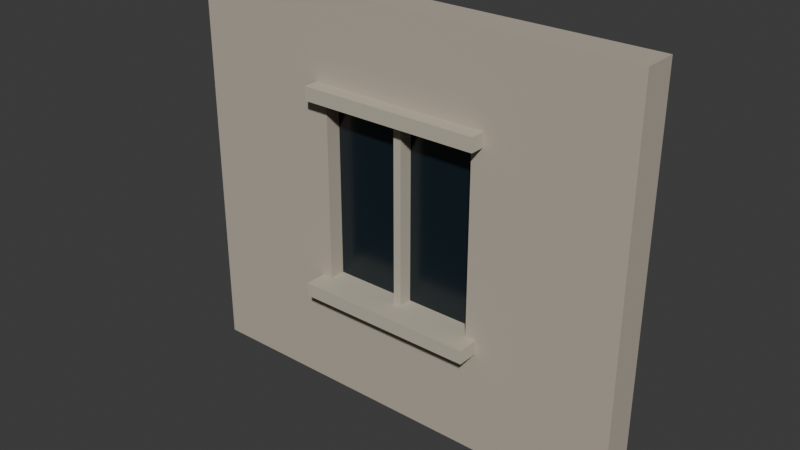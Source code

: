 # Source: facade.blend  (saved by Blender 5.2.44; exported with 4.5.12 LTS)
import bpy
from mathutils import Matrix  # noqa: F401  (used for matrix-valued properties, if any)

bpy.ops.wm.read_factory_settings(use_empty=True)
scene = bpy.context.scene
scene.name = 'Scene'

# ---- collections
col_collection = bpy.data.collections.new('Collection'); scene.collection.children.link(col_collection)

# ---- materials (node trees are filled in below, after node groups)
mat_wall = bpy.data.materials.new('wall')
mat_glazing = bpy.data.materials.new('glazing')
mat_trim = bpy.data.materials.new('trim')

# ---- material node trees
mat_wall.use_nodes = True; mat_wall.node_tree.nodes.clear()
_N = mat_wall.node_tree.nodes; _L = mat_wall.node_tree.links
n0 = _N.new('ShaderNodeBsdfPrincipled'); n0.name = 'Principled BSDF'; n0.location = (-200, 100)
n0.inputs[0].default_value = (0.4851, 0.4287, 0.3515, 1.0)
n0.inputs[2].default_value = 0.85
n0.inputs[10].default_value = 0.005
n1 = _N.new('ShaderNodeOutputMaterial'); n1.name = 'Material Output'; n1.location = (200, 100)
_L.new(n0.outputs[0], n1.inputs[0])
n1.is_active_output = True
mat_glazing.use_nodes = True; mat_glazing.node_tree.nodes.clear()
_N = mat_glazing.node_tree.nodes; _L = mat_glazing.node_tree.links
n0 = _N.new('ShaderNodeBsdfPrincipled'); n0.name = 'Principled BSDF'; n0.location = (-200, 100)
n0.inputs[0].default_value = (0.006571, 0.01533, 0.02198, 1.0)
n0.inputs[2].default_value = 0.25
n0.inputs[10].default_value = 0.005
n1 = _N.new('ShaderNodeOutputMaterial'); n1.name = 'Material Output'; n1.location = (200, 100)
_L.new(n0.outputs[0], n1.inputs[0])
n1.is_active_output = True
mat_trim.use_nodes = True; mat_trim.node_tree.nodes.clear()
_N = mat_trim.node_tree.nodes; _L = mat_trim.node_tree.links
n0 = _N.new('ShaderNodeBsdfPrincipled'); n0.name = 'Principled BSDF'; n0.location = (-200, 100)
n0.inputs[0].default_value = (0.5225, 0.477, 0.3801, 1.0)
n0.inputs[2].default_value = 0.7
n0.inputs[10].default_value = 0.005
n1 = _N.new('ShaderNodeOutputMaterial'); n1.name = 'Material Output'; n1.location = (200, 100)
_L.new(n0.outputs[0], n1.inputs[0])
n1.is_active_output = True

# ---- world
world_world = bpy.data.worlds.new('World'); scene.world = world_world
world_world.use_nodes = True; world_world.node_tree.nodes.clear()
_N = world_world.node_tree.nodes; _L = world_world.node_tree.links
n0 = _N.new('ShaderNodeOutputWorld'); n0.name = 'World Output'; n0.location = (200, 100)
n1 = _N.new('ShaderNodeBackground'); n1.name = 'Background'; n1.location = (-200, 100)
n1.inputs[0].default_value = (0.05088, 0.05088, 0.05088, 1.0)
_L.new(n1.outputs[0], n0.inputs[0])
n0.is_active_output = True
world_world.color = (0.05088, 0.05088, 0.05088)
world_world.sun_shadow_jitter_overblur = 0.0

# ---- meshes
me_cube_001 = bpy.data.meshes.new('Cube.001')
me_cube_001.from_pydata([(-0.65, -0.15, -1.75), (-0.65, -0.15, 1.75), (-0.65, 0.15, -1.75), (-0.65, 0.15, 1.75), (0.65, -0.15, -1.75), (0.65, -0.15, 1.75), (0.65, 0.15, -1.75), (0.65, 0.15, 1.75)], [], [(0, 1, 3, 2), (2, 3, 7, 6), (6, 7, 5, 4), (4, 5, 1, 0), (2, 6, 4, 0), (7, 3, 1, 5)])
_uv = me_cube_001.uv_layers.new(name='UVMap')
_uv.uv.foreach_set('vector', [0.375, 0.0, 0.625, 0.0, 0.625, 0.25, 0.375, 0.25, 0.375, 0.25, 0.625, 0.25, 0.625, 0.5, 0.375, 0.5, 0.375, 0.5, 0.625, 0.5, 0.625, 0.75, 0.375, 0.75, 0.375, 0.75, 0.625, 0.75, 0.625, 1.0, 0.375, 1.0, 0.125, 0.5, 0.375, 0.5, 0.375, 0.75, 0.125, 0.75, 0.625, 0.5, 0.875, 0.5, 0.875, 0.75, 0.625, 0.75])
me_cube_001.materials.append(mat_wall)
me_cube_001.update()
me_cube_002 = bpy.data.meshes.new('Cube.002')
me_cube_002.from_pydata([(-0.65, -0.15, -1.75), (-0.65, -0.15, 1.75), (-0.65, 0.15, -1.75), (-0.65, 0.15, 1.75), (0.65, -0.15, -1.75), (0.65, -0.15, 1.75), (0.65, 0.15, -1.75), (0.65, 0.15, 1.75)], [], [(0, 1, 3, 2), (2, 3, 7, 6), (6, 7, 5, 4), (4, 5, 1, 0), (2, 6, 4, 0), (7, 3, 1, 5)])
_uv = me_cube_002.uv_layers.new(name='UVMap')
_uv.uv.foreach_set('vector', [0.375, 0.0, 0.625, 0.0, 0.625, 0.25, 0.375, 0.25, 0.375, 0.25, 0.625, 0.25, 0.625, 0.5, 0.375, 0.5, 0.375, 0.5, 0.625, 0.5, 0.625, 0.75, 0.375, 0.75, 0.375, 0.75, 0.625, 0.75, 0.625, 1.0, 0.375, 1.0, 0.125, 0.5, 0.375, 0.5, 0.375, 0.75, 0.125, 0.75, 0.625, 0.5, 0.875, 0.5, 0.875, 0.75, 0.625, 0.75])
me_cube_002.materials.append(mat_wall)
me_cube_002.update()
me_cube_003 = bpy.data.meshes.new('Cube.003')
me_cube_003.from_pydata([(-0.7, -0.15, -0.5), (-0.7, -0.15, 0.5), (-0.7, 0.15, -0.5), (-0.7, 0.15, 0.5), (0.7, -0.15, -0.5), (0.7, -0.15, 0.5), (0.7, 0.15, -0.5), (0.7, 0.15, 0.5)], [], [(0, 1, 3, 2), (2, 3, 7, 6), (6, 7, 5, 4), (4, 5, 1, 0), (2, 6, 4, 0), (7, 3, 1, 5)])
_uv = me_cube_003.uv_layers.new(name='UVMap')
_uv.uv.foreach_set('vector', [0.375, 0.0, 0.625, 0.0, 0.625, 0.25, 0.375, 0.25, 0.375, 0.25, 0.625, 0.25, 0.625, 0.5, 0.375, 0.5, 0.375, 0.5, 0.625, 0.5, 0.625, 0.75, 0.375, 0.75, 0.375, 0.75, 0.625, 0.75, 0.625, 1.0, 0.375, 1.0, 0.125, 0.5, 0.375, 0.5, 0.375, 0.75, 0.125, 0.75, 0.625, 0.5, 0.875, 0.5, 0.875, 0.75, 0.625, 0.75])
me_cube_003.materials.append(mat_wall)
me_cube_003.update()
me_cube_004 = bpy.data.meshes.new('Cube.004')
me_cube_004.from_pydata([(-0.7, -0.15, -0.4), (-0.7, -0.15, 0.4), (-0.7, 0.15, -0.4), (-0.7, 0.15, 0.4), (0.7, -0.15, -0.4), (0.7, -0.15, 0.4), (0.7, 0.15, -0.4), (0.7, 0.15, 0.4)], [], [(0, 1, 3, 2), (2, 3, 7, 6), (6, 7, 5, 4), (4, 5, 1, 0), (2, 6, 4, 0), (7, 3, 1, 5)])
_uv = me_cube_004.uv_layers.new(name='UVMap')
_uv.uv.foreach_set('vector', [0.375, 0.0, 0.625, 0.0, 0.625, 0.25, 0.375, 0.25, 0.375, 0.25, 0.625, 0.25, 0.625, 0.5, 0.375, 0.5, 0.375, 0.5, 0.625, 0.5, 0.625, 0.75, 0.375, 0.75, 0.375, 0.75, 0.625, 0.75, 0.625, 1.0, 0.375, 1.0, 0.125, 0.5, 0.375, 0.5, 0.375, 0.75, 0.125, 0.75, 0.625, 0.5, 0.875, 0.5, 0.875, 0.75, 0.625, 0.75])
me_cube_004.materials.append(mat_wall)
me_cube_004.update()
me_cube_005 = bpy.data.meshes.new('Cube.005')
me_cube_005.from_pydata([(-0.7, -0.03, -0.85), (-0.7, -0.03, 0.85), (-0.7, 0.03, -0.85), (-0.7, 0.03, 0.85), (0.7, -0.03, -0.85), (0.7, -0.03, 0.85), (0.7, 0.03, -0.85), (0.7, 0.03, 0.85)], [], [(0, 1, 3, 2), (2, 3, 7, 6), (6, 7, 5, 4), (4, 5, 1, 0), (2, 6, 4, 0), (7, 3, 1, 5)])
_uv = me_cube_005.uv_layers.new(name='UVMap')
_uv.uv.foreach_set('vector', [0.375, 0.0, 0.625, 0.0, 0.625, 0.25, 0.375, 0.25, 0.375, 0.25, 0.625, 0.25, 0.625, 0.5, 0.375, 0.5, 0.375, 0.5, 0.625, 0.5, 0.625, 0.75, 0.375, 0.75, 0.375, 0.75, 0.625, 0.75, 0.625, 1.0, 0.375, 1.0, 0.125, 0.5, 0.375, 0.5, 0.375, 0.75, 0.125, 0.75, 0.625, 0.5, 0.875, 0.5, 0.875, 0.75, 0.625, 0.75])
me_cube_005.materials.append(mat_glazing)
me_cube_005.update()
me_cube_006 = bpy.data.meshes.new('Cube.006')
me_cube_006.from_pydata([(-0.8, -0.24, -0.06), (-0.8, -0.24, 0.06), (-0.8, 0.24, -0.06), (-0.8, 0.24, 0.06), (0.8, -0.24, -0.06), (0.8, -0.24, 0.06), (0.8, 0.24, -0.06), (0.8, 0.24, 0.06)], [], [(0, 1, 3, 2), (2, 3, 7, 6), (6, 7, 5, 4), (4, 5, 1, 0), (2, 6, 4, 0), (7, 3, 1, 5)])
_uv = me_cube_006.uv_layers.new(name='UVMap')
_uv.uv.foreach_set('vector', [0.375, 0.0, 0.625, 0.0, 0.625, 0.25, 0.375, 0.25, 0.375, 0.25, 0.625, 0.25, 0.625, 0.5, 0.375, 0.5, 0.375, 0.5, 0.625, 0.5, 0.625, 0.75, 0.375, 0.75, 0.375, 0.75, 0.625, 0.75, 0.625, 1.0, 0.375, 1.0, 0.125, 0.5, 0.375, 0.5, 0.375, 0.75, 0.125, 0.75, 0.625, 0.5, 0.875, 0.5, 0.875, 0.75, 0.625, 0.75])
me_cube_006.materials.append(mat_trim)
me_cube_006.update()
me_cube_007 = bpy.data.meshes.new('Cube.007')
me_cube_007.from_pydata([(-0.035, -0.07, -0.85), (-0.035, -0.07, 0.85), (-0.035, 0.07, -0.85), (-0.035, 0.07, 0.85), (0.035, -0.07, -0.85), (0.035, -0.07, 0.85), (0.035, 0.07, -0.85), (0.035, 0.07, 0.85)], [], [(0, 1, 3, 2), (2, 3, 7, 6), (6, 7, 5, 4), (4, 5, 1, 0), (2, 6, 4, 0), (7, 3, 1, 5)])
_uv = me_cube_007.uv_layers.new(name='UVMap')
_uv.uv.foreach_set('vector', [0.375, 0.0, 0.625, 0.0, 0.625, 0.25, 0.375, 0.25, 0.375, 0.25, 0.625, 0.25, 0.625, 0.5, 0.375, 0.5, 0.375, 0.5, 0.625, 0.5, 0.625, 0.75, 0.375, 0.75, 0.375, 0.75, 0.625, 0.75, 0.625, 1.0, 0.375, 1.0, 0.125, 0.5, 0.375, 0.5, 0.375, 0.75, 0.125, 0.75, 0.625, 0.5, 0.875, 0.5, 0.875, 0.75, 0.625, 0.75])
me_cube_007.materials.append(mat_trim)
me_cube_007.update()
me_cube_008 = bpy.data.meshes.new('Cube.008')
me_cube_008.from_pydata([(-0.8, -0.2, -0.06), (-0.8, -0.2, 0.06), (-0.8, 0.2, -0.06), (-0.8, 0.2, 0.06), (0.8, -0.2, -0.06), (0.8, -0.2, 0.06), (0.8, 0.2, -0.06), (0.8, 0.2, 0.06)], [], [(0, 1, 3, 2), (2, 3, 7, 6), (6, 7, 5, 4), (4, 5, 1, 0), (2, 6, 4, 0), (7, 3, 1, 5)])
_uv = me_cube_008.uv_layers.new(name='UVMap')
_uv.uv.foreach_set('vector', [0.375, 0.0, 0.625, 0.0, 0.625, 0.25, 0.375, 0.25, 0.375, 0.25, 0.625, 0.25, 0.625, 0.5, 0.375, 0.5, 0.375, 0.5, 0.625, 0.5, 0.625, 0.75, 0.375, 0.75, 0.375, 0.75, 0.625, 0.75, 0.625, 1.0, 0.375, 1.0, 0.125, 0.5, 0.375, 0.5, 0.375, 0.75, 0.125, 0.75, 0.625, 0.5, 0.875, 0.5, 0.875, 0.75, 0.625, 0.75])
me_cube_008.materials.append(mat_trim)
me_cube_008.update()

# ---- objects
ob_left_pier = bpy.data.objects.new('left_pier', me_cube_001)
ob_right_pier = bpy.data.objects.new('right_pier', me_cube_002)
ob_below_window = bpy.data.objects.new('below_window', me_cube_003)
ob_above_window = bpy.data.objects.new('above_window', me_cube_004)
ob_window = bpy.data.objects.new('window', me_cube_005)
ob_sill = bpy.data.objects.new('sill', me_cube_006)
ob_mullion = bpy.data.objects.new('mullion', me_cube_007)
ob_head = bpy.data.objects.new('head', me_cube_008)

# ---- transforms, parenting, visibility, modifiers, constraints
ob_left_pier.location = (-1.35, 0.0, 1.75)
ob_right_pier.location = (1.35, 0.0, 1.75)
ob_below_window.location = (0.0, 0.0, 0.5)
ob_above_window.location = (0.0, 0.0, 3.1)
ob_window.location = (0.0, 0.02, 1.85)
ob_sill.location = (0.0, -0.1, 0.98)
ob_mullion.location = (0.0, -0.06, 1.85)
ob_head.location = (0.0, -0.08, 2.7)

# ---- collection membership
col_collection.objects.link(ob_left_pier)
col_collection.objects.link(ob_right_pier)
col_collection.objects.link(ob_below_window)
col_collection.objects.link(ob_above_window)
col_collection.objects.link(ob_window)
col_collection.objects.link(ob_sill)
col_collection.objects.link(ob_mullion)
col_collection.objects.link(ob_head)

# ---- scene / render settings (as saved in the file)
scene.frame_start = 1; scene.frame_end = 250; scene.frame_set(1)
scene.render.engine = 'BLENDER_EEVEE_NEXT'
scene.render.bake_bias = 0.0
scene.render.bake_samples = 0
scene.render.compositor_device = 'GPU'
scene.eevee.use_volume_custom_range = False
scene.eevee.fast_gi_thickness_near = 0.1
scene.eevee.fast_gi_thickness_far = 0.0
scene.eevee.ray_tracing_options.screen_trace_thickness = 0.1
bpy.context.view_layer.update()

# ---- added for rendering (the .blend has no active camera and no usable light): camera, sun
cam_auto = bpy.data.cameras.new('AutoCamera')
cam_auto.lens = 50.0
cam_auto.sensor_width = 36.0
cam_auto.clip_end = 1000.0
ob_auto_camera = bpy.data.objects.new('AutoCamera', cam_auto)
scene.collection.objects.link(ob_auto_camera)
ob_auto_camera.location = (4.93849, -6.02119, 5.70079)
ob_auto_camera.rotation_euler = (1.09748, -7.21219e-08, 0.694738)
scene.camera = ob_auto_camera
light_auto_sun = bpy.data.lights.new('AutoSun', 'SUN')
light_auto_sun.energy = 3.0
light_auto_sun.angle = 0.0523599
ob_auto_sun = bpy.data.objects.new('AutoSun', light_auto_sun)
scene.collection.objects.link(ob_auto_sun)
ob_auto_sun.rotation_euler = (0.872665, 0.174533, 0.523599)
bpy.context.view_layer.update()
